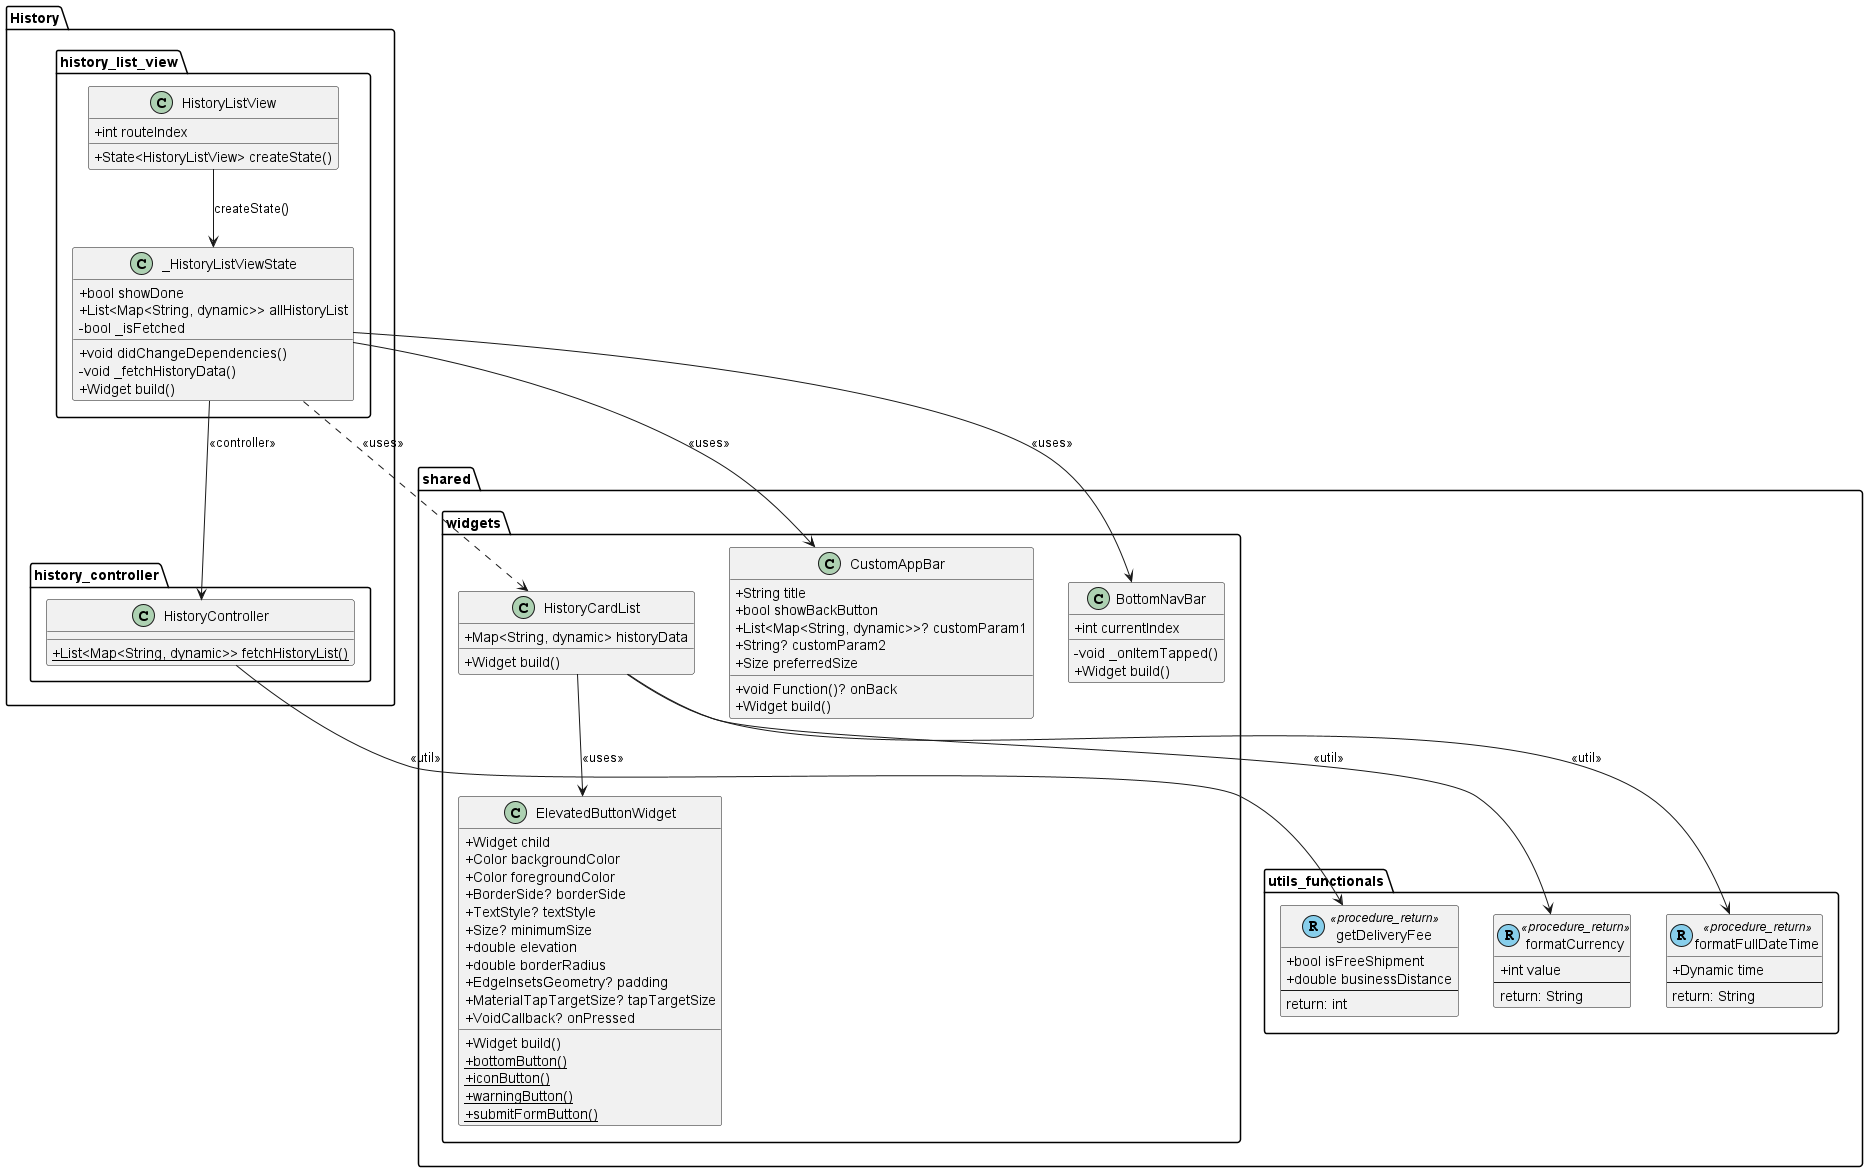

The diagram above was rendered by PlantUML. Its source (embedded in the PNG):
@startuml
set namespaceSeparator ::

skinparam classAttributeIconSize 0

' ================== HISTORY VIEW ==================
package "History::history_list_view" {
  class HistoryListView {
    +int routeIndex
    +State<HistoryListView> createState()
  }

  class _HistoryListViewState {
    +bool showDone
    +List<Map<String, dynamic>> allHistoryList
    -bool _isFetched
    +void didChangeDependencies()
    -void _fetchHistoryData()
    +Widget build()
  }
}

' ================== HISTORY CONTROLLER ==================
package "History::history_controller" {
  class HistoryController {
    {static} +List<Map<String, dynamic>> fetchHistoryList()
  }
}

package "shared::utils_functionals" {
  class formatCurrency << (R,skyblue) procedure_return >> {
    +int value
    --
    return: String
  }

  class formatFullDateTime << (R,skyblue) procedure_return >> {
    +Dynamic time
    --
    return: String
  }

  class getDeliveryFee << (R,skyblue) procedure_return >> {
    +bool isFreeShipment
    +double businessDistance
    --
    return: int
  }
}

' ================== SHARED WIDGETS ==================
package "shared::widgets" {
  class CustomAppBar {
    +String title
    +bool showBackButton
    +List<Map<String, dynamic>>? customParam1
    +String? customParam2
    +void Function()? onBack
    +Size preferredSize
    +Widget build()
  }

  class BottomNavBar {
    +int currentIndex
    -void _onItemTapped()
    +Widget build()
  }

  class HistoryCardList {
    +Map<String, dynamic> historyData
    +Widget build()
  }

  class ElevatedButtonWidget {
    +Widget child
    +Color backgroundColor
    +Color foregroundColor
    +BorderSide? borderSide
    +TextStyle? textStyle
    +Size? minimumSize
    +double elevation
    +double borderRadius
    +EdgeInsetsGeometry? padding
    +MaterialTapTargetSize? tapTargetSize
    +VoidCallback? onPressed
    +Widget build()
    {static} +bottomButton()
    {static} +iconButton()
    {static} +warningButton()
    {static} +submitFormButton()
  }
}

' ================== RELATIONSHIPS ==================
HistoryListView --> _HistoryListViewState : createState()

_HistoryListViewState --> CustomAppBar : <<uses>>
_HistoryListViewState --> HistoryController : <<controller>>
_HistoryListViewState ..> HistoryCardList : <<uses>>
HistoryCardList --> ElevatedButtonWidget : <<uses>>
HistoryCardList --> formatCurrency : <<util>>
HistoryCardList --> formatFullDateTime : <<util>>
HistoryController --> getDeliveryFee : <<util>>
_HistoryListViewState --> BottomNavBar : <<uses>>

@enduml